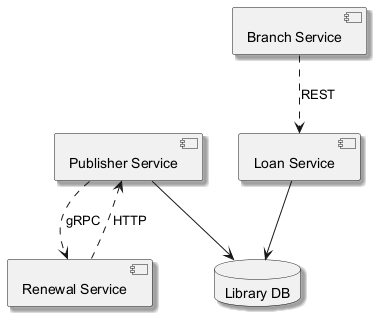

The diagram above was rendered by PlantUML. Its source (embedded in the PNG):
@startuml
skinparam backgroundColor #FFFFFF
skinparam classBackgroundColor #F3E5F5
skinparam classBorderColor #6A1B9A
skinparam shadowing true
component "Loan Service" as C_LoanService
component "Publisher Service" as C_PublisherService
component "Renewal Service" as C_RenewalService
component "Branch Service" as C_BranchService
database "Library DB" as DB_library
C_LoanService --> DB_library
C_PublisherService --> DB_library
C_PublisherService ..> C_RenewalService : gRPC
C_BranchService ..> C_LoanService : REST
C_RenewalService ..> C_PublisherService : HTTP
@enduml